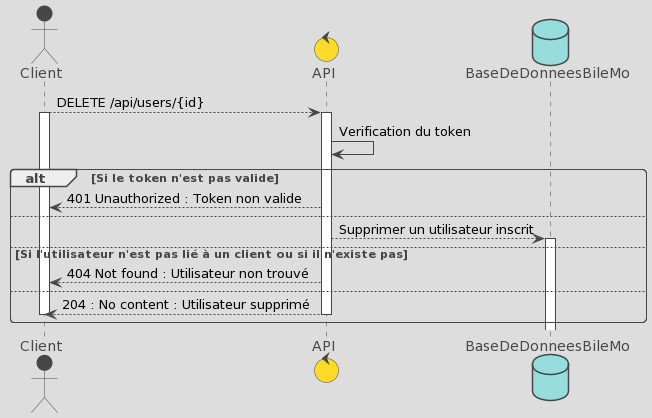

The diagram above was rendered by PlantUML. Its source (embedded in the PNG):
@startuml
!theme toy
actor Client
control API
database BaseDeDonneesBileMo

Client --> API : DELETE /api/users/{id}
Activate Client
Activate API

API -> API : Verification du token

alt Si le token n'est pas valide
  API --> Client : 401 Unauthorized : Token non valide
else

API --> BaseDeDonneesBileMo : Supprimer un utilisateur inscrit
Activate BaseDeDonneesBileMo

else Si l'utilisateur n'est pas lié à un client ou si il n'existe pas
  API --> Client : 404 Not found : Utilisateur non trouvé
else

API --> Client : 204 : No content : Utilisateur supprimé

Deactivate Client
Deactivate API
end
@enduml